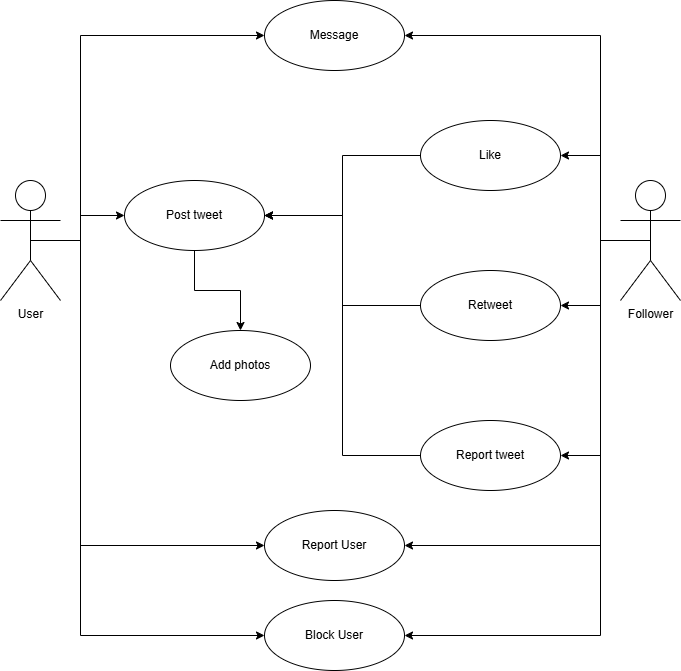

The diagram above was exported from draw.io. Its source (the exported page's mxGraphModel, read from the mxfile embedded in the PNG):
<mxGraphModel dx="860" dy="511" grid="1" gridSize="10" guides="1" tooltips="1" connect="1" arrows="1" fold="1" page="1" pageScale="1" pageWidth="827" pageHeight="1169" math="0" shadow="0">
  <root>
    <mxCell id="0" />
    <mxCell id="1" parent="0" />
    <mxCell id="SaTQ061s5snSekFItxSX-18" edge="1" parent="1" source="SaTQ061s5snSekFItxSX-1" style="edgeStyle=orthogonalEdgeStyle;rounded=0;orthogonalLoop=1;jettySize=auto;html=1;exitX=0.5;exitY=0.5;exitDx=0;exitDy=0;exitPerimeter=0;entryX=0;entryY=0.5;entryDx=0;entryDy=0;" target="SaTQ061s5snSekFItxSX-9">
      <mxGeometry relative="1" as="geometry">
        <Array as="points">
          <mxPoint x="160" y="270" />
          <mxPoint x="160" y="245" />
        </Array>
      </mxGeometry>
    </mxCell>
    <mxCell id="SaTQ061s5snSekFItxSX-19" edge="1" parent="1" source="SaTQ061s5snSekFItxSX-1" style="edgeStyle=orthogonalEdgeStyle;rounded=0;orthogonalLoop=1;jettySize=auto;html=1;exitX=0.5;exitY=0.5;exitDx=0;exitDy=0;exitPerimeter=0;entryX=0;entryY=0.5;entryDx=0;entryDy=0;" target="SaTQ061s5snSekFItxSX-12">
      <mxGeometry relative="1" as="geometry">
        <Array as="points">
          <mxPoint x="160" y="270" />
          <mxPoint x="160" y="575" />
        </Array>
      </mxGeometry>
    </mxCell>
    <mxCell id="SaTQ061s5snSekFItxSX-20" edge="1" parent="1" source="SaTQ061s5snSekFItxSX-1" style="edgeStyle=orthogonalEdgeStyle;rounded=0;orthogonalLoop=1;jettySize=auto;html=1;exitX=0.5;exitY=0.5;exitDx=0;exitDy=0;exitPerimeter=0;entryX=0;entryY=0.5;entryDx=0;entryDy=0;" target="SaTQ061s5snSekFItxSX-14">
      <mxGeometry relative="1" as="geometry">
        <Array as="points">
          <mxPoint x="160" y="270" />
          <mxPoint x="160" y="665" />
        </Array>
      </mxGeometry>
    </mxCell>
    <mxCell id="SaTQ061s5snSekFItxSX-27" edge="1" parent="1" source="SaTQ061s5snSekFItxSX-1" style="edgeStyle=orthogonalEdgeStyle;rounded=0;orthogonalLoop=1;jettySize=auto;html=1;exitX=0.5;exitY=0.5;exitDx=0;exitDy=0;exitPerimeter=0;entryX=0;entryY=0.5;entryDx=0;entryDy=0;" target="SaTQ061s5snSekFItxSX-26">
      <mxGeometry relative="1" as="geometry">
        <Array as="points">
          <mxPoint x="160" y="270" />
          <mxPoint x="160" y="65" />
        </Array>
      </mxGeometry>
    </mxCell>
    <mxCell id="SaTQ061s5snSekFItxSX-1" parent="1" style="shape=umlActor;verticalLabelPosition=bottom;verticalAlign=top;html=1;outlineConnect=0;" value="User" vertex="1">
      <mxGeometry height="120" width="60" x="80" y="210" as="geometry" />
    </mxCell>
    <mxCell id="SaTQ061s5snSekFItxSX-21" edge="1" parent="1" source="SaTQ061s5snSekFItxSX-8" style="edgeStyle=orthogonalEdgeStyle;rounded=0;orthogonalLoop=1;jettySize=auto;html=1;exitX=0.5;exitY=0.5;exitDx=0;exitDy=0;exitPerimeter=0;" target="SaTQ061s5snSekFItxSX-10">
      <mxGeometry relative="1" as="geometry">
        <Array as="points">
          <mxPoint x="680" y="270" />
          <mxPoint x="680" y="185" />
        </Array>
      </mxGeometry>
    </mxCell>
    <mxCell id="SaTQ061s5snSekFItxSX-22" edge="1" parent="1" source="SaTQ061s5snSekFItxSX-8" style="edgeStyle=orthogonalEdgeStyle;rounded=0;orthogonalLoop=1;jettySize=auto;html=1;exitX=0.5;exitY=0.5;exitDx=0;exitDy=0;exitPerimeter=0;entryX=1;entryY=0.5;entryDx=0;entryDy=0;" target="SaTQ061s5snSekFItxSX-11">
      <mxGeometry relative="1" as="geometry">
        <Array as="points">
          <mxPoint x="680" y="270" />
          <mxPoint x="680" y="335" />
        </Array>
      </mxGeometry>
    </mxCell>
    <mxCell id="SaTQ061s5snSekFItxSX-23" edge="1" parent="1" source="SaTQ061s5snSekFItxSX-8" style="edgeStyle=orthogonalEdgeStyle;rounded=0;orthogonalLoop=1;jettySize=auto;html=1;exitX=0.5;exitY=0.5;exitDx=0;exitDy=0;exitPerimeter=0;entryX=1;entryY=0.5;entryDx=0;entryDy=0;" target="SaTQ061s5snSekFItxSX-13">
      <mxGeometry relative="1" as="geometry">
        <Array as="points">
          <mxPoint x="680" y="270" />
          <mxPoint x="680" y="485" />
        </Array>
      </mxGeometry>
    </mxCell>
    <mxCell id="SaTQ061s5snSekFItxSX-24" edge="1" parent="1" source="SaTQ061s5snSekFItxSX-8" style="edgeStyle=orthogonalEdgeStyle;rounded=0;orthogonalLoop=1;jettySize=auto;html=1;exitX=0.5;exitY=0.5;exitDx=0;exitDy=0;exitPerimeter=0;entryX=1;entryY=0.5;entryDx=0;entryDy=0;" target="SaTQ061s5snSekFItxSX-12">
      <mxGeometry relative="1" as="geometry">
        <Array as="points">
          <mxPoint x="680" y="270" />
          <mxPoint x="680" y="575" />
        </Array>
      </mxGeometry>
    </mxCell>
    <mxCell id="SaTQ061s5snSekFItxSX-25" edge="1" parent="1" source="SaTQ061s5snSekFItxSX-8" style="edgeStyle=orthogonalEdgeStyle;rounded=0;orthogonalLoop=1;jettySize=auto;html=1;exitX=0.5;exitY=0.5;exitDx=0;exitDy=0;exitPerimeter=0;entryX=1;entryY=0.5;entryDx=0;entryDy=0;" target="SaTQ061s5snSekFItxSX-14">
      <mxGeometry relative="1" as="geometry">
        <Array as="points">
          <mxPoint x="680" y="270" />
          <mxPoint x="680" y="665" />
        </Array>
      </mxGeometry>
    </mxCell>
    <mxCell id="SaTQ061s5snSekFItxSX-28" edge="1" parent="1" source="SaTQ061s5snSekFItxSX-8" style="edgeStyle=orthogonalEdgeStyle;rounded=0;orthogonalLoop=1;jettySize=auto;html=1;exitX=0.5;exitY=0.5;exitDx=0;exitDy=0;exitPerimeter=0;entryX=1;entryY=0.5;entryDx=0;entryDy=0;" target="SaTQ061s5snSekFItxSX-26">
      <mxGeometry relative="1" as="geometry">
        <Array as="points">
          <mxPoint x="680" y="270" />
          <mxPoint x="680" y="65" />
        </Array>
      </mxGeometry>
    </mxCell>
    <mxCell id="SaTQ061s5snSekFItxSX-8" parent="1" style="shape=umlActor;verticalLabelPosition=bottom;verticalAlign=top;html=1;" value="Follower" vertex="1">
      <mxGeometry height="120" width="60" x="700" y="210" as="geometry" />
    </mxCell>
    <mxCell id="SaTQ061s5snSekFItxSX-17" edge="1" parent="1" source="SaTQ061s5snSekFItxSX-9" style="edgeStyle=orthogonalEdgeStyle;rounded=0;orthogonalLoop=1;jettySize=auto;html=1;exitX=0.5;exitY=1;exitDx=0;exitDy=0;" target="SaTQ061s5snSekFItxSX-15">
      <mxGeometry relative="1" as="geometry" />
    </mxCell>
    <mxCell id="SaTQ061s5snSekFItxSX-9" parent="1" style="ellipse;whiteSpace=wrap;html=1;" value="Post tweet" vertex="1">
      <mxGeometry height="70" width="140" x="204" y="210" as="geometry" />
    </mxCell>
    <mxCell id="SaTQ061s5snSekFItxSX-30" edge="1" parent="1" source="SaTQ061s5snSekFItxSX-10" style="edgeStyle=orthogonalEdgeStyle;rounded=0;orthogonalLoop=1;jettySize=auto;html=1;exitX=0;exitY=0.5;exitDx=0;exitDy=0;entryX=1;entryY=0.5;entryDx=0;entryDy=0;" target="SaTQ061s5snSekFItxSX-9">
      <mxGeometry relative="1" as="geometry" />
    </mxCell>
    <mxCell id="SaTQ061s5snSekFItxSX-10" parent="1" style="ellipse;whiteSpace=wrap;html=1;" value="Like" vertex="1">
      <mxGeometry height="70" width="140" x="500" y="150" as="geometry" />
    </mxCell>
    <mxCell id="SaTQ061s5snSekFItxSX-32" edge="1" parent="1" source="SaTQ061s5snSekFItxSX-11" style="edgeStyle=orthogonalEdgeStyle;rounded=0;orthogonalLoop=1;jettySize=auto;html=1;exitX=0;exitY=0.5;exitDx=0;exitDy=0;entryX=1;entryY=0.5;entryDx=0;entryDy=0;" target="SaTQ061s5snSekFItxSX-9">
      <mxGeometry relative="1" as="geometry" />
    </mxCell>
    <mxCell id="SaTQ061s5snSekFItxSX-11" parent="1" style="ellipse;whiteSpace=wrap;html=1;" value="Retweet" vertex="1">
      <mxGeometry height="70" width="140" x="500" y="300" as="geometry" />
    </mxCell>
    <mxCell id="SaTQ061s5snSekFItxSX-12" parent="1" style="ellipse;whiteSpace=wrap;html=1;" value="Report User" vertex="1">
      <mxGeometry height="70" width="140" x="344" y="540" as="geometry" />
    </mxCell>
    <mxCell id="SaTQ061s5snSekFItxSX-33" edge="1" parent="1" source="SaTQ061s5snSekFItxSX-13" style="edgeStyle=orthogonalEdgeStyle;rounded=0;orthogonalLoop=1;jettySize=auto;html=1;exitX=0;exitY=0.5;exitDx=0;exitDy=0;entryX=1;entryY=0.5;entryDx=0;entryDy=0;" target="SaTQ061s5snSekFItxSX-9">
      <mxGeometry relative="1" as="geometry" />
    </mxCell>
    <mxCell id="SaTQ061s5snSekFItxSX-13" parent="1" style="ellipse;whiteSpace=wrap;html=1;" value="Report tweet" vertex="1">
      <mxGeometry height="70" width="140" x="500" y="450" as="geometry" />
    </mxCell>
    <mxCell id="SaTQ061s5snSekFItxSX-14" parent="1" style="ellipse;whiteSpace=wrap;html=1;" value="Block User" vertex="1">
      <mxGeometry height="70" width="140" x="344" y="630" as="geometry" />
    </mxCell>
    <mxCell id="SaTQ061s5snSekFItxSX-15" parent="1" style="ellipse;whiteSpace=wrap;html=1;" value="Add photos" vertex="1">
      <mxGeometry height="70" width="140" x="250" y="360" as="geometry" />
    </mxCell>
    <mxCell id="SaTQ061s5snSekFItxSX-26" parent="1" style="ellipse;whiteSpace=wrap;html=1;" value="Message" vertex="1">
      <mxGeometry height="70" width="140" x="344" y="30" as="geometry" />
    </mxCell>
  </root>
</mxGraphModel>